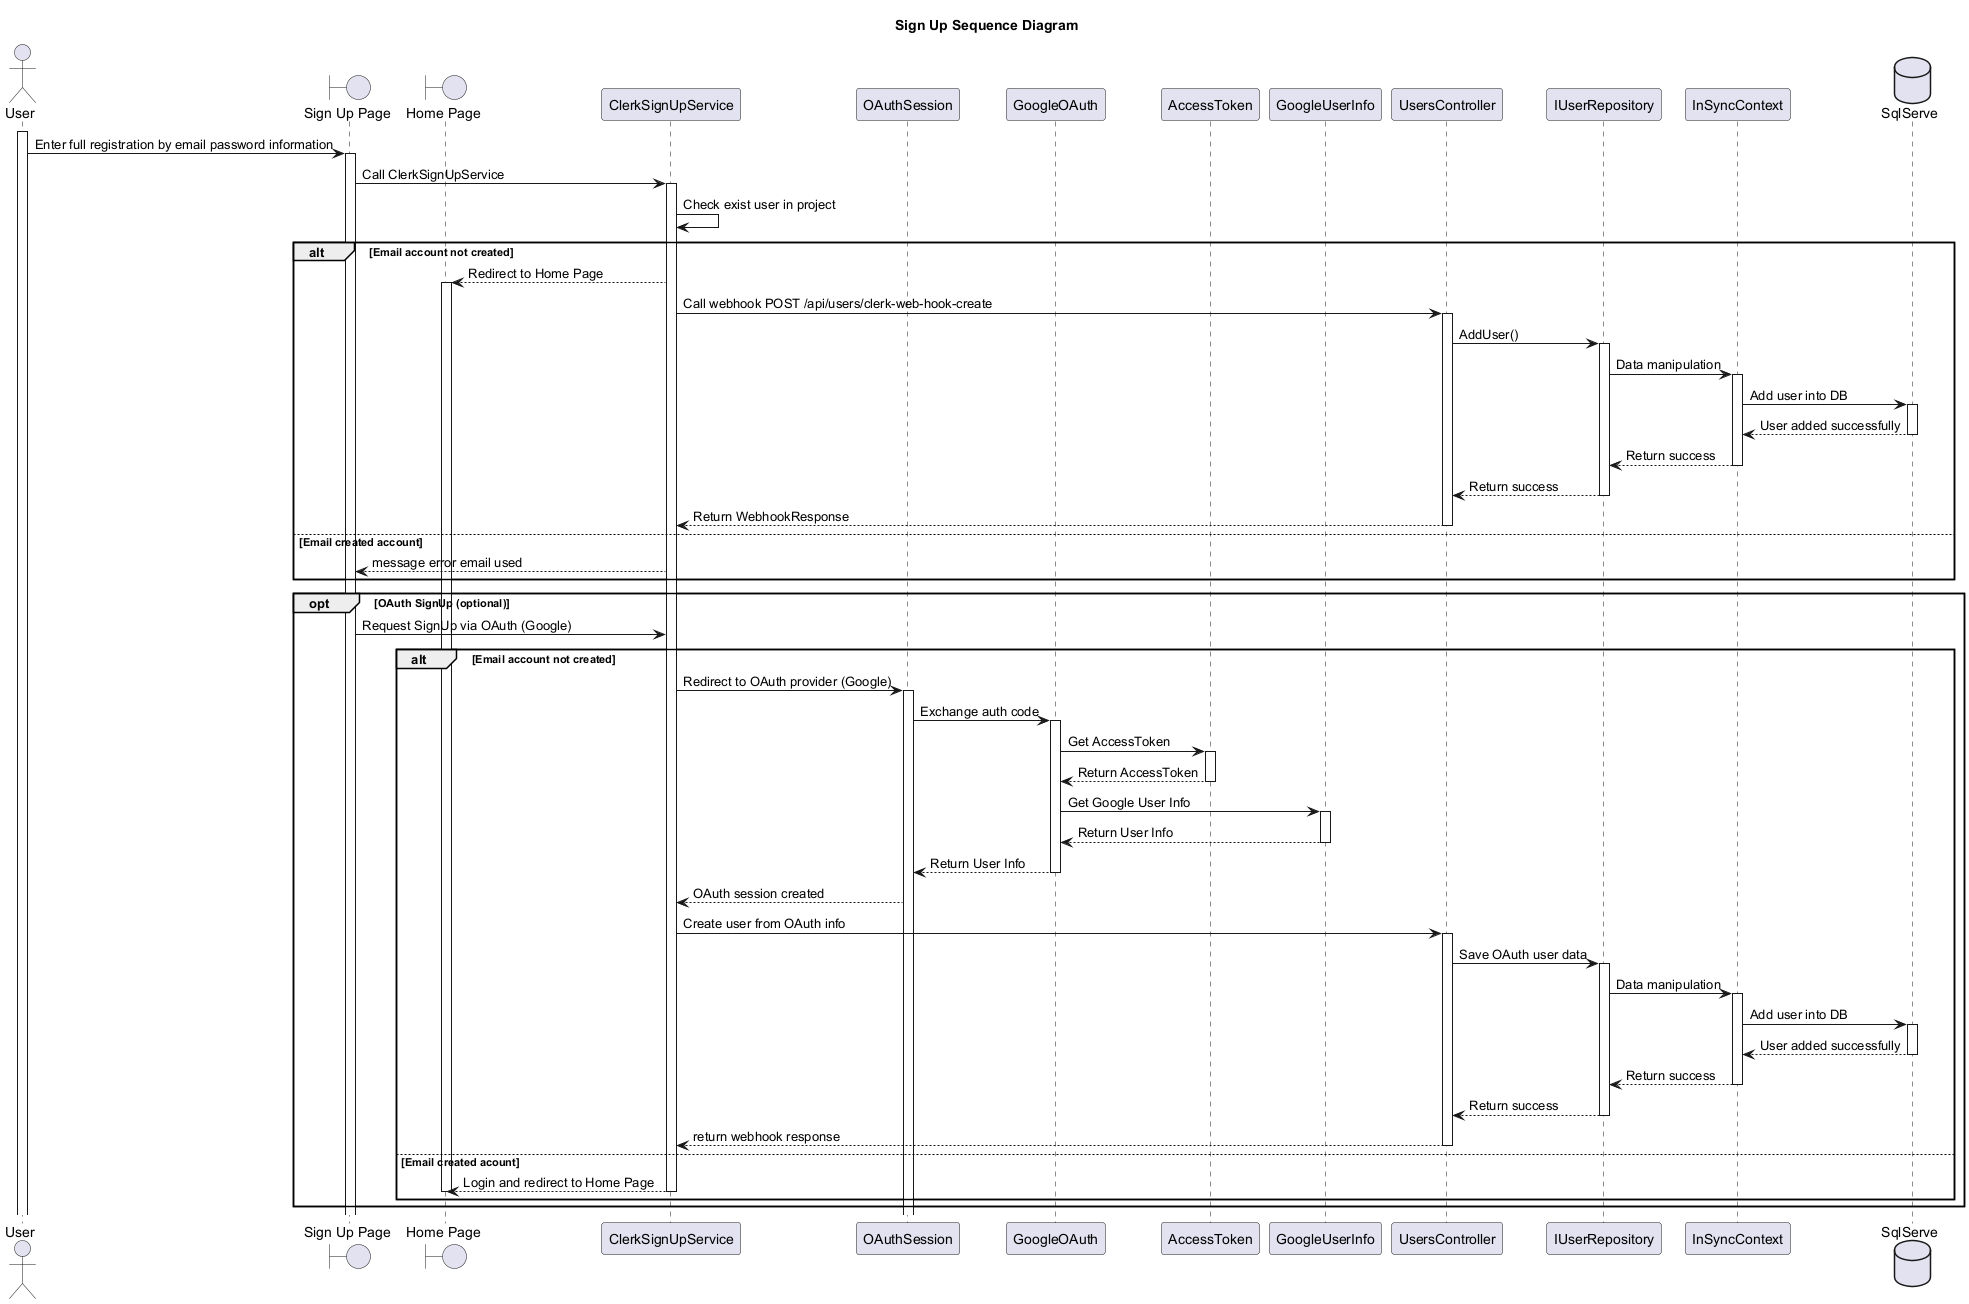

The diagram above was rendered by PlantUML. Its source (embedded in the PNG):
@startuml SignUpSequenceDiagram
skinparam classAttributeIconSize 0
Title Sign Up Sequence Diagram
'Character	Visibility
'-			private
'#			protected
'~			package private
'+			public

'Extension	<|--	Quan hệ mở rộng từ (là extends hoặc implements nhưng ko có annotations trong code)
'Composition	*--	 Quan hệ gắn kết chặt chẽ : part - of
'Aggregation	o--	Quan hệ liên kết giữa hai thực thể : use, has

' Include các file vào trong file để sử dụng'
    actor "User" as U
    boundary "Sign Up Page" as SUP
    boundary "Home Page" as HP
    participant "ClerkSignUpService" as CS
    participant "OAuthSession" as OS
    participant "GoogleOAuth" as GO
    participant "AccessToken" as AT
    participant "GoogleUserInfo" as GUI

    participant "UsersController" as UC
    participant "IUserRepository" as IUserRepo
    participant "InSyncContext" as CONTEXT
    database "SqlServe" as Db

    activate U
    U -> SUP : Enter full registration by email password information
    activate SUP
    SUP -> CS : Call ClerkSignUpService
    activate CS
    CS -> CS : Check exist user in project
    alt Email account not created
        CS  --> HP : Redirect to Home Page
        activate HP
       
        
        CS -> UC : Call webhook POST /api/users/clerk-web-hook-create
        activate UC

        UC ->IUserRepo : AddUser()
        activate IUserRepo

        IUserRepo -> CONTEXT : Data manipulation
        activate CONTEXT

        CONTEXT -> Db : Add user into DB
        activate Db

        ' Database returns success or failure
        Db --> CONTEXT : User added successfully
        deactivate Db

        CONTEXT --> IUserRepo : Return success
        deactivate CONTEXT

        IUserRepo --> UC : Return success
        deactivate IUserRepo

        ' UsersController returns response to ClerkSignUp
        UC --> CS : Return WebhookResponse
        deactivate UC
        ' ClerkSignUp responds to User with success message
    else Email created account
        CS --> SUP : message error email used
    end



    opt OAuth SignUp (optional)
        SUP -> CS : Request SignUp via OAuth (Google)
        alt Email account not created
            CS -> OS : Redirect to OAuth provider (Google)
            activate OS
            OS -> GO : Exchange auth code
            activate GO
            GO -> AT : Get AccessToken
            activate AT
            AT --> GO : Return AccessToken
            deactivate AT
            GO -> GUI : Get Google User Info
            activate GUI
            GUI --> GO : Return User Info
            deactivate GUI
            GO --> OS : Return User Info
            deactivate GO
            OS --> CS : OAuth session created
            CS -> UC : Create user from OAuth info
            activate UC 
            UC -> IUserRepo : Save OAuth user data
            activate IUserRepo

            IUserRepo -> CONTEXT : Data manipulation
            activate CONTEXT
            CONTEXT -> Db : Add user into DB
            activate Db
            ' Database returns success or failure
            Db --> CONTEXT : User added successfully
            deactivate Db

            CONTEXT --> IUserRepo : Return success
            deactivate CONTEXT

            IUserRepo --> UC : Return success
            deactivate IUserRepo
            UC --> CS : return webhook response
            deactivate UC
        else Email created acount
            CS --> HP     : Login and redirect to Home Page
            deactivate CS
            deactivate HP
        end
    end


@enduml